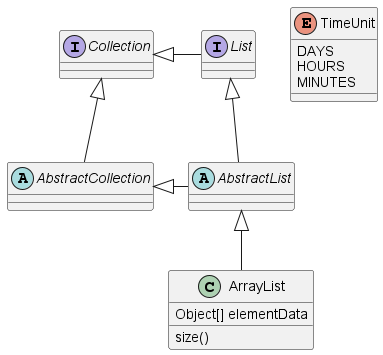

The diagram above was rendered by PlantUML. Its source (embedded in the PNG):
@startuml
'https://plantuml.com/class-diagram

abstract class AbstractList
abstract AbstractCollection
interface List
interface Collection

List <|-- AbstractList
Collection <|-- AbstractCollection

Collection <|- List
AbstractCollection <|- AbstractList
AbstractList <|-- ArrayList

class ArrayList {
Object[] elementData
size()
}

enum TimeUnit {
DAYS
HOURS
MINUTES
}

@enduml